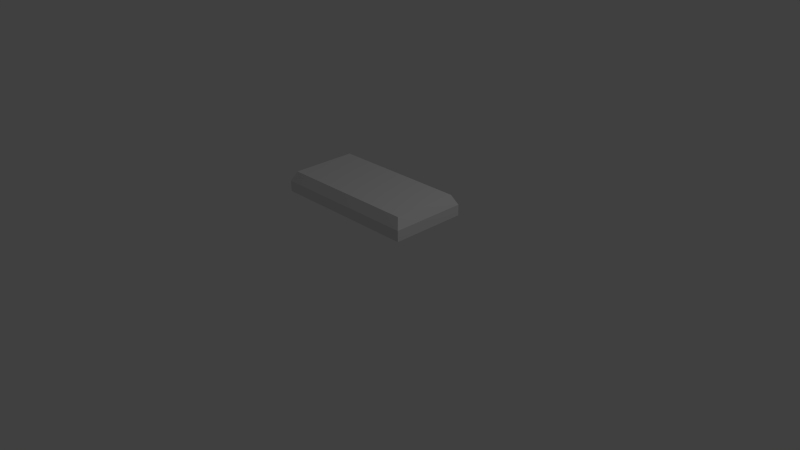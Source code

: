 # Source: LightPane.blend  (saved by Blender 2.74.0; exported with 4.5.12 LTS)
import bpy
from mathutils import Matrix  # noqa: F401  (used for matrix-valued properties, if any)

bpy.ops.wm.read_factory_settings(use_empty=True)
scene = bpy.context.scene
scene.name = 'Scene'

# ---- collections
col_collection_1 = bpy.data.collections.new('Collection 1'); scene.collection.children.link(col_collection_1)

# ---- materials (node trees are filled in below, after node groups)
mat_light = bpy.data.materials.new('Light')
mat_light.alpha_threshold = 0.0
mat_light.use_transparent_shadow = False
mat_light.roughness = 0.5
mat_light.line_color = (0.0, 0.0, 0.0, 1.0)

# ---- material node trees

# ---- world
world_world = bpy.data.worlds.new('World'); scene.world = world_world
world_world.color = (0.05088, 0.05088, 0.05088)
world_world.use_sun_shadow = False
world_world.sun_shadow_jitter_overblur = 0.0
world_world.cycles.sampling_method = 'MANUAL'
world_world.cycles.sample_map_resolution = 256

# ---- cameras
cam_camera = bpy.data.cameras.new('Camera')
cam_camera.clip_end = 100.0
cam_camera.lens = 35.0
cam_camera.sensor_width = 32.0
cam_camera.sensor_height = 18.0
cam_camera.ortho_scale = 7.314
cam_camera.dof.focus_distance = 0.0
cam_camera.dof.aperture_fstop = 128.0

# ---- lights
light_lamp = bpy.data.lights.new('Lamp', 'POINT')
light_lamp.transmission_factor = 0.0
light_lamp.cutoff_distance = 30.0
light_lamp.energy = 100.0
light_lamp.shadow_buffer_clip_start = 1.001
light_lamp.shadow_soft_size = 0.1
light_lamp.shadow_maximum_resolution = 0.006
light_lamp.use_absolute_resolution = True
light_lamp.cycles.use_multiple_importance_sampling = False

# ---- meshes
me_cube = bpy.data.meshes.new('Cube')
me_cube.from_pydata([(1.0, 0.5, 0.8705), (1.0, -0.5, 0.8705), (-1.0, -0.5, 0.8705), (-1.0, 0.5, 0.8705), (0.9352, 0.4347, 1.0), (0.9352, -0.4347, 1.0), (-0.9352, -0.4347, 1.0), (-0.9352, 0.4347, 1.0), (1.0, 0.5, 0.7283), (1.0, -0.5, 0.7283), (-1.0, -0.5, 0.7283), (-1.0, 0.5, 0.7283)], [], [(2, 3, 11, 10), (4, 7, 6, 5), (0, 4, 5, 1), (1, 5, 6, 2), (2, 6, 7, 3), (4, 0, 3, 7), (1, 2, 10, 9), (3, 0, 8, 11), (0, 1, 9, 8)])
_uv = me_cube.uv_layers.new(name='UVMap')
_uv.uv.foreach_set('vector', [0.0, 1.099e-07, 2.199e-07, 1.0, 2.199e-07, 1.0, 0.0, 1.099e-07, 0.9676, 0.9347, 0.03238, 0.9347, 0.03238, 0.06526, 0.9676, 0.06526, 1.0, 1.0, 0.9676, 0.9347, 0.9676, 0.06526, 1.0, 0.0, 1.0, 0.0, 0.9676, 0.06526, 0.03238, 0.06526, 0.0, 1.099e-07, 0.0, 1.099e-07, 0.03238, 0.06526, 0.03238, 0.9347, 2.199e-07, 1.0, 0.9676, 0.9347, 1.0, 1.0, 2.199e-07, 1.0, 0.03238, 0.9347, 1.0, 0.0, 0.0, 1.099e-07, 0.0, 1.099e-07, 1.0, 0.0, 2.199e-07, 1.0, 1.0, 1.0, 1.0, 1.0, 2.199e-07, 1.0, 1.0, 1.0, 1.0, 0.0, 1.0, 0.0, 1.0, 1.0])
me_cube.materials.append(mat_light)
me_cube.use_remesh_preserve_volume = False
me_cube.use_remesh_preserve_attributes = False
me_cube.use_mirror_vertex_groups = False
me_cube.update()

# ---- objects
ob_cube = bpy.data.objects.new('Cube', me_cube)
ob_lamp = bpy.data.objects.new('Lamp', light_lamp)
ob_camera = bpy.data.objects.new('Camera', cam_camera)

# ---- transforms, parenting, visibility, modifiers, constraints
ob_cube.location = (0.0, 0.0, 0.0)
ob_cube.lock_rotations_4d = False
ob_cube.empty_display_type = 'ARROWS'
ob_cube.lineart.crease_threshold = 0.0
ob_lamp.location = (4.076, 1.005, 5.904)
ob_lamp.rotation_euler = (0.6503, 0.05522, 1.866)
ob_lamp.lock_rotations_4d = False
ob_lamp.empty_display_type = 'ARROWS'
ob_lamp.color = (0.0, 0.0, 0.0, 0.0)
ob_lamp.lineart.crease_threshold = 0.0
ob_camera.location = (7.481, -6.508, 5.344)
ob_camera.rotation_euler = (1.109, 0.01082, 0.8149)
ob_camera.lock_rotations_4d = False
ob_camera.empty_display_type = 'ARROWS'
ob_camera.color = (0.0, 0.0, 0.0, 0.0)
ob_camera.display_type = 'WIRE'
ob_camera.lineart.crease_threshold = 0.0

# ---- collection membership
col_collection_1.objects.link(ob_cube)
col_collection_1.objects.link(ob_lamp)
col_collection_1.objects.link(ob_camera)

# ---- scene / render settings (as saved in the file)
scene.camera = ob_camera
scene.frame_start = 1; scene.frame_end = 250; scene.frame_set(141)
scene.render.engine = 'BLENDER_EEVEE_NEXT'
scene.render.resolution_percentage = 50
scene.render.dither_intensity = 0.0
scene.cycles.use_denoising = False
scene.cycles.samples = 10
scene.cycles.sampling_pattern = 'TABULATED_SOBOL'
scene.cycles.light_sampling_threshold = 0.0
scene.cycles.use_adaptive_sampling = False
scene.cycles.use_light_tree = False
scene.cycles.blur_glossy = 0.0
scene.cycles.pixel_filter_type = 'GAUSSIAN'
scene.cycles.sample_clamp_indirect = 0.0
scene.view_settings.view_transform = 'Standard'
bpy.context.view_layer.update()
